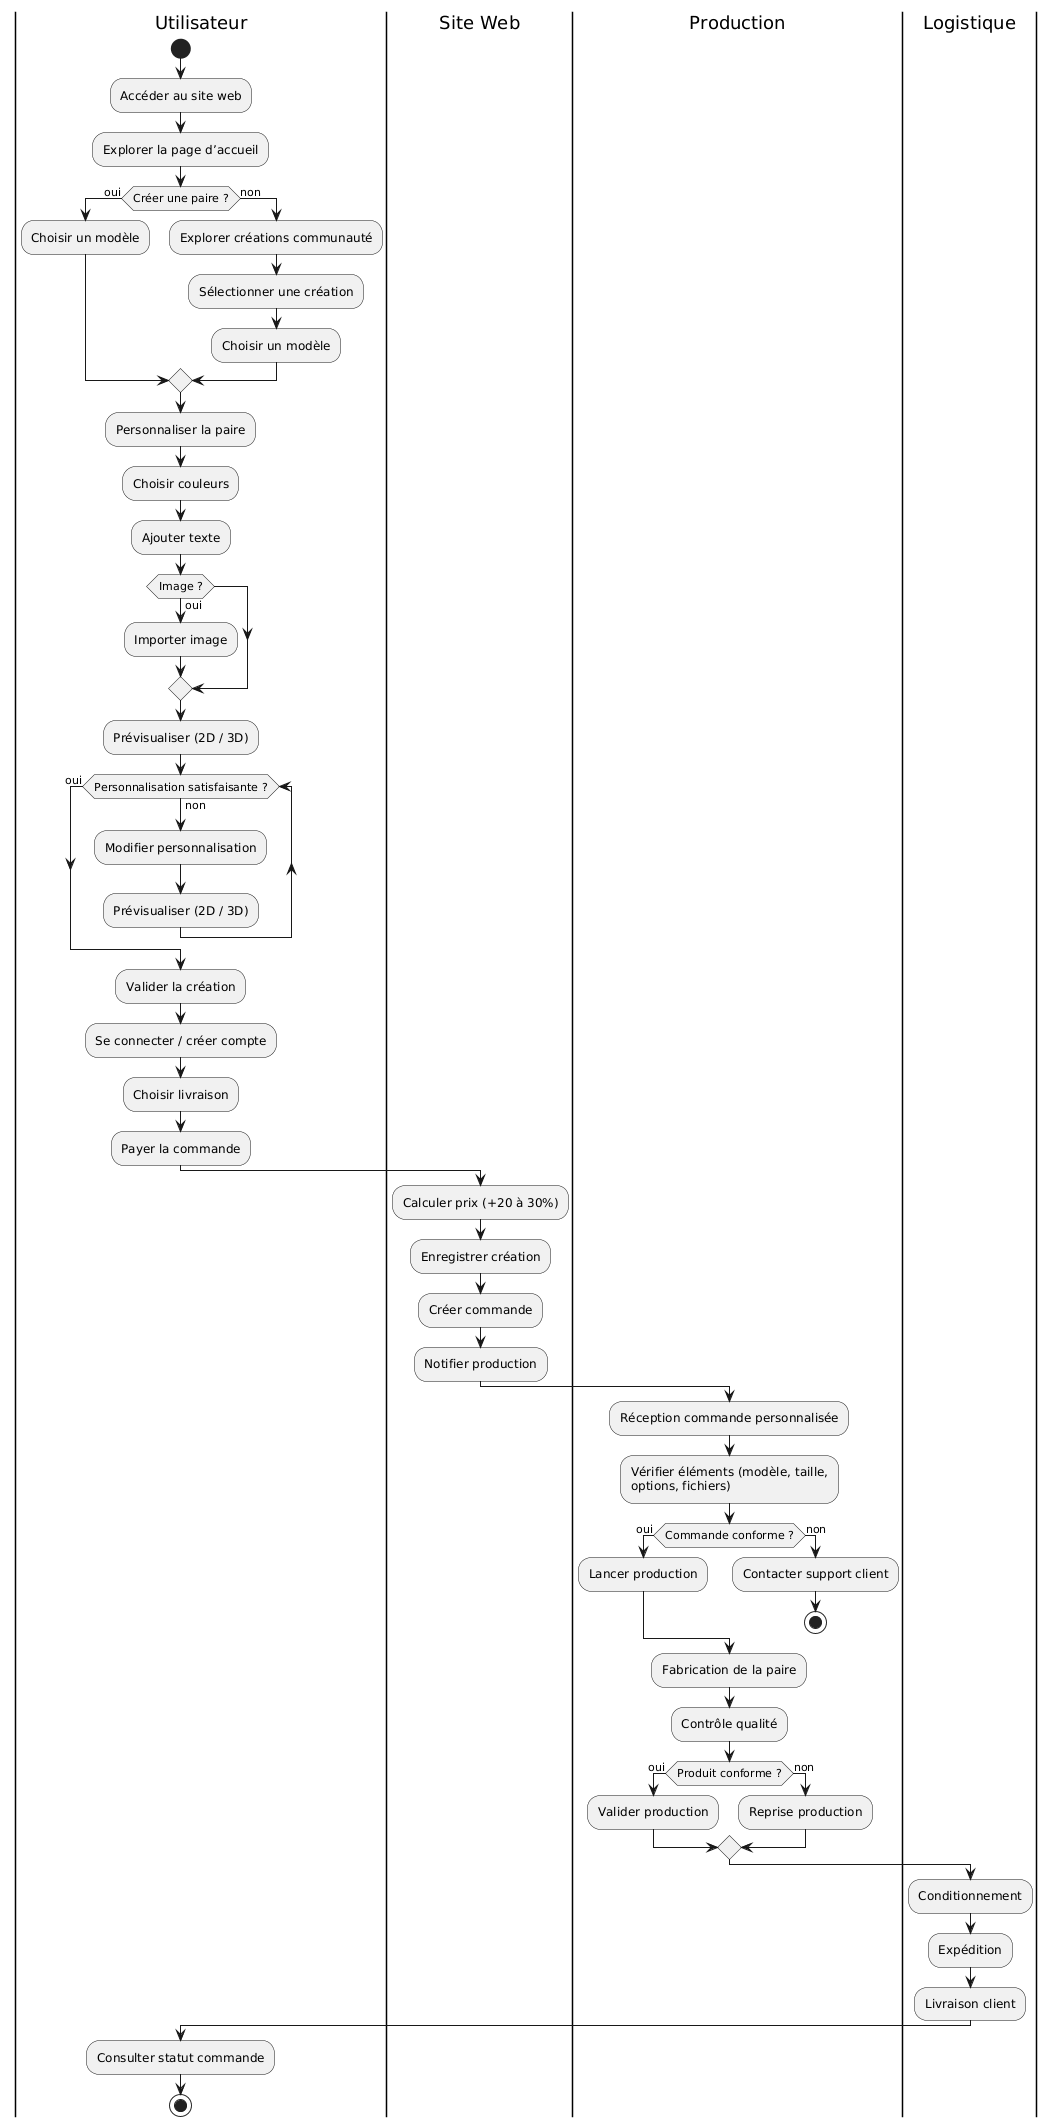

The diagram above was rendered by PlantUML. Its source (embedded in the PNG):
@startuml
|Utilisateur|
start
:Accéder au site web;
:Explorer la page d’accueil;

if (Créer une paire ?) then (oui)
  :Choisir un modèle;
else (non)
  :Explorer créations communauté;
  :Sélectionner une création;
  :Choisir un modèle;
endif

:Personnaliser la paire;
:Choisir couleurs;
:Ajouter texte;
if (Image ?) then (oui)
  :Importer image;
endif

:Prévisualiser (2D / 3D);

while (Personnalisation satisfaisante ?) is (non)
  :Modifier personnalisation;
  :Prévisualiser (2D / 3D);
endwhile (oui)

:Valider la création;
:Se connecter / créer compte;
:Choisir livraison;
:Payer la commande;

|Site Web|
:Calculer prix (+20 à 30%);
:Enregistrer création;
:Créer commande;
:Notifier production;

|Production|
:Réception commande personnalisée;
:Vérifier éléments (modèle, taille,\noptions, fichiers);

if (Commande conforme ?) then (oui)
  :Lancer production;
else (non)
  :Contacter support client;
  stop
endif

:Fabrication de la paire;
:Contrôle qualité;

if (Produit conforme ?) then (oui)
  :Valider production;
else (non)
  :Reprise production;
endif

|Logistique|
:Conditionnement;
:Expédition;
:Livraison client;

|Utilisateur|
:Consulter statut commande;
stop
@enduml